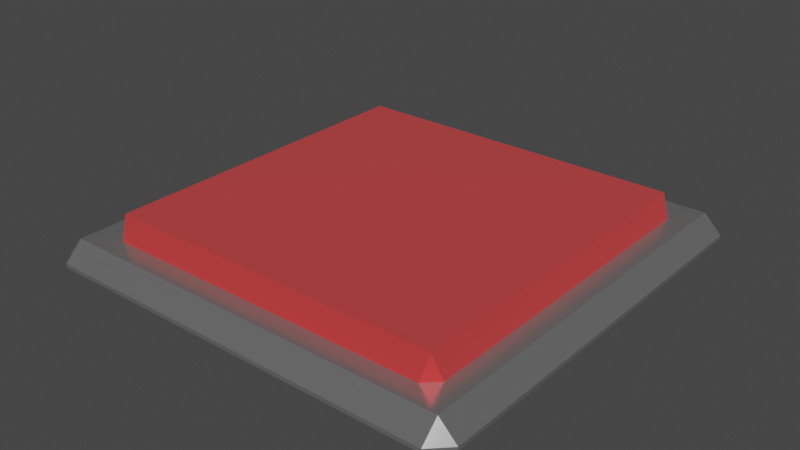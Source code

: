# Source: Button.blend  (saved by Blender 2.82.7; exported with 4.5.12 LTS)
import bpy
from mathutils import Matrix  # noqa: F401  (used for matrix-valued properties, if any)

bpy.ops.wm.read_factory_settings(use_empty=True)
scene = bpy.context.scene
scene.name = 'Scene'

# ---- collections
col_collection = bpy.data.collections.new('Collection'); scene.collection.children.link(col_collection)

# ---- materials (node trees are filled in below, after node groups)
mat_material = bpy.data.materials.new('Material')
mat_material.alpha_threshold = 0.0
mat_material.use_transparent_shadow = False
mat_material.line_color = (0.0, 0.0, 0.0, 1.0)
mat_material_001 = bpy.data.materials.new('Material.001')
mat_material_001.use_transparent_shadow = False
mat_material_002 = bpy.data.materials.new('Material.002')
mat_material_002.use_transparent_shadow = False

# ---- material node trees
mat_material.use_nodes = True; mat_material.node_tree.nodes.clear()
_N = mat_material.node_tree.nodes; _L = mat_material.node_tree.links
n0 = _N.new('ShaderNodeOutputMaterial'); n0.name = 'Material Output'; n0.location = (300, 300)
n1 = _N.new('ShaderNodeBsdfPrincipled'); n1.name = 'Principled BSDF'; n1.location = (10, 300)
n1.distribution = 'GGX'
n1.subsurface_method = 'BURLEY'
n1.inputs[0].default_value = (0.305, 0.305, 0.305, 1.0)
n1.inputs[1].default_value = 0.6422
n1.inputs[2].default_value = 0.2165
n1.inputs[3].default_value = 1.45
n1.inputs[13].default_value = 0.3532
n1.inputs[27].default_value = (0.0, 0.0, 0.0, 1.0)
n1.inputs[28].default_value = 1.0
_L.new(n1.outputs[0], n0.inputs[0])
n0.is_active_output = True
mat_material_001.use_nodes = True; mat_material_001.node_tree.nodes.clear()
_N = mat_material_001.node_tree.nodes; _L = mat_material_001.node_tree.links
n0 = _N.new('ShaderNodeOutputMaterial'); n0.name = 'Material Output'; n0.location = (300, 300)
n1 = _N.new('ShaderNodeBsdfPrincipled'); n1.name = 'Principled BSDF'; n1.location = (10, 300)
n1.distribution = 'GGX'
n1.subsurface_method = 'BURLEY'
n1.inputs[0].default_value = (0.7633, 0.000852, 0.0, 1.0)
n1.inputs[3].default_value = 1.45
n1.inputs[27].default_value = (0.0, 0.0, 0.0, 1.0)
n1.inputs[28].default_value = 1.0
_L.new(n1.outputs[0], n0.inputs[0])
n0.is_active_output = True
mat_material_002.use_nodes = True; mat_material_002.node_tree.nodes.clear()
_N = mat_material_002.node_tree.nodes; _L = mat_material_002.node_tree.links
n0 = _N.new('ShaderNodeOutputMaterial'); n0.name = 'Material Output'; n0.location = (300, 300)
n1 = _N.new('ShaderNodeBsdfPrincipled'); n1.name = 'Principled BSDF'; n1.location = (10, 300)
n1.distribution = 'GGX'
n1.subsurface_method = 'BURLEY'
n1.inputs[0].default_value = (1.0, 0.0, 0.001875, 1.0)
n1.inputs[1].default_value = 0.5138
n1.inputs[2].default_value = 0.3899
n1.inputs[3].default_value = 1.45
n1.inputs[13].default_value = 0.9128
n1.inputs[27].default_value = (0.03411, 0.03411, 0.03411, 1.0)
n1.inputs[28].default_value = 1.0
_L.new(n1.outputs[0], n0.inputs[0])
n0.is_active_output = True

# ---- world
world_world = bpy.data.worlds.new('World'); scene.world = world_world
world_world.use_nodes = True; world_world.node_tree.nodes.clear()
_N = world_world.node_tree.nodes; _L = world_world.node_tree.links
n0 = _N.new('ShaderNodeOutputWorld'); n0.name = 'World Output'; n0.location = (300, 300)
n1 = _N.new('ShaderNodeBackground'); n1.name = 'Background'; n1.location = (10, 300)
n1.inputs[0].default_value = (0.05088, 0.05088, 0.05088, 1.0)
_L.new(n1.outputs[0], n0.inputs[0])
n0.is_active_output = True
world_world.color = (0.05088, 0.05088, 0.05088)
world_world.use_sun_shadow = False
world_world.sun_shadow_jitter_overblur = 0.0

# ---- meshes
me_cube = bpy.data.meshes.new('Cube')
me_cube.from_pydata([(0.9183, 1.0, 0.01871), (0.9183, 0.9183, 0.1004), (1.0, 0.9183, 0.01871), (0.9183, 1.0, 0.0007201), (1.0, 0.9183, 0.0007201), (1.0, -0.9183, 0.01871), (0.9183, -0.9183, 0.1004), (0.9183, -1.0, 0.01871), (1.0, -0.9183, 0.0007201), (0.9183, -1.0, 0.0007201), (-0.9183, 1.0, 0.01871), (-1.0, 0.9183, 0.01871), (-0.9183, 0.9183, 0.1004), (-1.0, 0.9183, -1.258e-05), (-0.9183, 1.0, -1.258e-05), (-1.0, -0.9183, 0.01871), (-0.9183, -1.0, 0.01871), (-0.9183, -0.9183, 0.1004), (-0.9183, -1.0, 0.0007201), (-1.0, -0.9183, 0.0007201), (-0.9183, -0.9183, 0.0007201), (0.9183, -0.9183, 0.0007201), (0.9183, 0.9183, 0.0007201), (-0.9183, 0.9183, -1.258e-05)], [], [(19, 15, 11, 13), (9, 7, 16, 18), (1, 12, 17, 6), (4, 2, 5, 8), (0, 1, 2), (5, 6, 7), (10, 11, 12), (15, 16, 17), (2, 4, 3, 0), (18, 16, 15, 19), (7, 9, 8, 5), (10, 14, 13, 11), (6, 17, 16, 7), (1, 6, 5, 2), (17, 12, 11, 15), (12, 1, 0, 10), (14, 10, 0, 3), (20, 18, 19), (21, 8, 9), (9, 18, 20, 21), (22, 3, 4), (22, 23, 14, 3), (14, 23, 13), (19, 13, 4, 8)])
_uv = me_cube.uv_layers.new(name='UVMap')
_uv.uv.foreach_set('vector', [0.4874, 0.01021, 0.5126, 0.01021, 0.5126, 0.2398, 0.4874, 0.2398, 0.4874, 0.7602, 0.5126, 0.7602, 0.5126, 0.9898, 0.4874, 0.9898, 0.6352, 0.5102, 0.8648, 0.5102, 0.8648, 0.7398, 0.6352, 0.7398, 0.4874, 0.5102, 0.5126, 0.5102, 0.5126, 0.7398, 0.4874, 0.7398, 0.5126, 0.4898, 0.625, 0.4898, 0.5126, 0.5, 0.5126, 0.7398, 0.625, 0.7398, 0.5126, 0.75, 0.5126, 0.2602, 0.5126, 0.25, 0.625, 0.2602, 0.5126, 0.01021, 0.5126, 0.0, 0.625, 0.01021, 0.5126, 0.5102, 0.4874, 0.5102, 0.4874, 0.4898, 0.5126, 0.4898, 0.4874, 0.9898, 0.5126, 0.9898, 0.5126, 1.0, 0.4874, 1.0, 0.5126, 0.7602, 0.4874, 0.7602, 0.4874, 0.7398, 0.5126, 0.7398, 0.5126, 0.2602, 0.4874, 0.2602, 0.4874, 0.2398, 0.5126, 0.2398, 0.6352, 0.7398, 0.8648, 0.7398, 0.8648, 0.75, 0.6352, 0.75, 0.6352, 0.5102, 0.6352, 0.7398, 0.5126, 0.7398, 0.5126, 0.5102, 0.8648, 0.7398, 0.8648, 0.5102, 0.875, 0.5102, 0.875, 0.7398, 0.8648, 0.5102, 0.6352, 0.5102, 0.6352, 0.5, 0.8648, 0.5, 0.4874, 0.2602, 0.5126, 0.2602, 0.5126, 0.4898, 0.4874, 0.4898, 0.0, 0.0, 0.4874, 0.9898, 0.4874, 1.0, 0.0, 0.0, 0.4874, 0.7398, 0.4874, 0.7602, 0.4874, 0.7602, 0.4874, 0.9898, 0.0, 0.0, 0.0, 0.0, 0.0, 0.0, 0.4874, 0.4898, 0.4874, 0.5102, 0.0, 0.0, 0.0, 0.0, 0.4874, 0.2602, 0.4874, 0.4898, 0.4874, 0.2602, 0.0, 0.0, 0.4874, 0.2398, 0.4874, 0.01021, 0.4874, 0.2398, 0.4874, 0.5102, 0.4874, 0.7398])
me_cube.materials.append(mat_material)
me_cube.materials.append(mat_material_001)
me_cube.use_remesh_preserve_volume = False
me_cube.use_remesh_preserve_attributes = False
me_cube.use_mirror_vertex_groups = False
me_cube.update()
me_cube_001 = bpy.data.meshes.new('Cube.001')
me_cube_001.from_pydata([(1.026, 1.026, 0.2879), (0.9975, 1.086, 0.1334), (1.086, 0.9975, 0.1334), (1.026, -1.026, 0.2879), (1.086, -0.9975, 0.1334), (0.9975, -1.086, 0.1334), (-1.026, 1.026, 0.2879), (-1.086, 0.9975, 0.1323), (-0.9975, 1.086, 0.1323), (-1.026, -1.026, 0.2879), (-0.9975, -1.086, 0.1334), (-1.086, -0.9975, 0.1334), (-0.9975, -0.9975, 0.1334), (0.9975, -0.9975, 0.1334), (0.9975, 0.9975, 0.1334), (-0.9975, 0.9975, 0.1323)], [], [(10, 9, 11), (3, 5, 4), (0, 6, 9, 3), (0, 2, 1), (8, 6, 0, 1), (0, 3, 4, 2), (9, 6, 7, 11), (6, 8, 7), (12, 10, 11), (13, 4, 5), (5, 10, 12, 13), (14, 1, 2), (14, 15, 8, 1), (8, 15, 7), (11, 7, 2, 4), (3, 9, 10, 5)])
me_cube_001.polygons.foreach_set('material_index', [1, 1, 1, 1, 1, 1, 1, 1, 1, 1, 1, 1, 1, 1, 1, 1])
_uv = me_cube_001.uv_layers.new(name='UVMap')
_uv.uv.foreach_set('vector', [0.4874, 0.9898, 0.625, 0.01021, 0.4874, 1.0, 0.625, 0.7398, 0.4874, 0.7602, 0.4874, 0.7398, 0.6352, 0.5102, 0.8648, 0.5102, 0.8648, 0.7398, 0.6352, 0.7398, 0.625, 0.4898, 0.4874, 0.5102, 0.4874, 0.4898, 0.4874, 0.2602, 0.8648, 0.5102, 0.6352, 0.5102, 0.4874, 0.4898, 0.6352, 0.5102, 0.6352, 0.7398, 0.4874, 0.7398, 0.4874, 0.5102, 0.8648, 0.7398, 0.8648, 0.5102, 0.4874, 0.2398, 0.4874, 0.01021, 0.625, 0.2602, 0.4874, 0.2602, 0.4874, 0.2398, 0.0, 0.0, 0.4874, 0.9898, 0.4874, 1.0, 0.0, 0.0, 0.4874, 0.7398, 0.4874, 0.7602, 0.4874, 0.7602, 0.4874, 0.9898, 0.0, 0.0, 0.0, 0.0, 0.0, 0.0, 0.4874, 0.4898, 0.4874, 0.5102, 0.0, 0.0, 0.0, 0.0, 0.4874, 0.2602, 0.4874, 0.4898, 0.4874, 0.2602, 0.0, 0.0, 0.4874, 0.2398, 0.4874, 0.01021, 0.4874, 0.2398, 0.4874, 0.5102, 0.4874, 0.7398, 0.6352, 0.7398, 0.8648, 0.7398, 0.4874, 0.9898, 0.4874, 0.7602])
me_cube_001.materials.append(mat_material)
me_cube_001.materials.append(mat_material_002)
me_cube_001.use_remesh_preserve_volume = False
me_cube_001.use_remesh_preserve_attributes = False
me_cube_001.use_mirror_vertex_groups = False
me_cube_001.update()

# ---- objects
ob_base = bpy.data.objects.new('Base', me_cube)
ob_button = bpy.data.objects.new('Button', me_cube_001)

# ---- transforms, parenting, visibility, modifiers, constraints
ob_base.location = (0.0, 0.0, 0.0)
ob_base.scale = (1.309, 1.309, 1.309)
ob_base.lock_rotations_4d = False
ob_base.empty_display_type = 'ARROWS'
ob_base.lineart.crease_threshold = 0.0
ob_button.location = (0.0, 0.0, -0.02038)
ob_button.lock_rotations_4d = False
ob_button.empty_display_type = 'ARROWS'
ob_button.lineart.crease_threshold = 0.0

# ---- collection membership
col_collection.objects.link(ob_base)
col_collection.objects.link(ob_button)

# ---- scene / render settings (as saved in the file)
scene.frame_start = 0; scene.frame_end = 5; scene.frame_set(0)
scene.render.engine = 'BLENDER_EEVEE_NEXT'
scene.cycles.use_denoising = False
scene.cycles.samples = 128
scene.cycles.sampling_pattern = 'TABULATED_SOBOL'
scene.cycles.use_adaptive_sampling = False
scene.cycles.use_light_tree = False
scene.view_settings.view_transform = 'Filmic'
bpy.context.view_layer.update()

# ---- added for rendering (the .blend has no active camera and no usable light): camera, sun
cam_auto = bpy.data.cameras.new('AutoCamera')
cam_auto.lens = 50.0
cam_auto.sensor_width = 36.0
cam_auto.clip_end = 1000.0
ob_auto_camera = bpy.data.objects.new('AutoCamera', cam_auto)
scene.collection.objects.link(ob_auto_camera)
ob_auto_camera.location = (3.43388, -4.12065, 2.88087)
ob_auto_camera.rotation_euler = (1.09748, -7.21219e-08, 0.694738)
scene.camera = ob_auto_camera
light_auto_sun = bpy.data.lights.new('AutoSun', 'SUN')
light_auto_sun.energy = 3.0
light_auto_sun.angle = 0.0523599
ob_auto_sun = bpy.data.objects.new('AutoSun', light_auto_sun)
scene.collection.objects.link(ob_auto_sun)
ob_auto_sun.rotation_euler = (0.872665, 0.174533, 0.523599)
bpy.context.view_layer.update()
